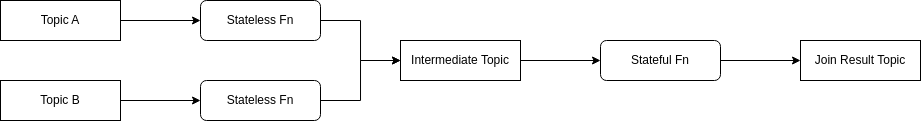

The diagram above was exported from draw.io. Its source (the exported page's mxGraphModel, read from the mxfile embedded in the PNG):
<mxGraphModel dx="2037" dy="800" grid="1" gridSize="10" guides="1" tooltips="1" connect="1" arrows="1" fold="1" page="1" pageScale="1" pageWidth="850" pageHeight="1100" math="0" shadow="0">
  <root>
    <mxCell id="0" />
    <mxCell id="1" parent="0" />
    <mxCell id="NG65TVI_046J6bM86mEU-8" style="edgeStyle=orthogonalEdgeStyle;rounded=0;orthogonalLoop=1;jettySize=auto;html=1;exitX=1;exitY=0.5;exitDx=0;exitDy=0;entryX=0;entryY=0.5;entryDx=0;entryDy=0;" edge="1" parent="1" source="NG65TVI_046J6bM86mEU-1" target="NG65TVI_046J6bM86mEU-4">
      <mxGeometry relative="1" as="geometry" />
    </mxCell>
    <mxCell id="NG65TVI_046J6bM86mEU-1" value="Topic A" style="rounded=0;whiteSpace=wrap;html=1;" vertex="1" parent="1">
      <mxGeometry x="40" y="40" width="120" height="40" as="geometry" />
    </mxCell>
    <mxCell id="NG65TVI_046J6bM86mEU-11" style="edgeStyle=orthogonalEdgeStyle;rounded=0;orthogonalLoop=1;jettySize=auto;html=1;exitX=1;exitY=0.5;exitDx=0;exitDy=0;" edge="1" parent="1" source="NG65TVI_046J6bM86mEU-2" target="NG65TVI_046J6bM86mEU-5">
      <mxGeometry relative="1" as="geometry" />
    </mxCell>
    <mxCell id="NG65TVI_046J6bM86mEU-2" value="Topic B" style="rounded=0;whiteSpace=wrap;html=1;" vertex="1" parent="1">
      <mxGeometry x="40" y="120" width="120" height="40" as="geometry" />
    </mxCell>
    <mxCell id="NG65TVI_046J6bM86mEU-12" style="edgeStyle=orthogonalEdgeStyle;rounded=0;orthogonalLoop=1;jettySize=auto;html=1;exitX=1;exitY=0.5;exitDx=0;exitDy=0;entryX=0;entryY=0.5;entryDx=0;entryDy=0;" edge="1" parent="1" source="NG65TVI_046J6bM86mEU-3" target="NG65TVI_046J6bM86mEU-6">
      <mxGeometry relative="1" as="geometry" />
    </mxCell>
    <mxCell id="NG65TVI_046J6bM86mEU-3" value="Intermediate Topic" style="rounded=0;whiteSpace=wrap;html=1;" vertex="1" parent="1">
      <mxGeometry x="440" y="80" width="120" height="40" as="geometry" />
    </mxCell>
    <mxCell id="NG65TVI_046J6bM86mEU-9" style="edgeStyle=orthogonalEdgeStyle;rounded=0;orthogonalLoop=1;jettySize=auto;html=1;exitX=1;exitY=0.5;exitDx=0;exitDy=0;entryX=0;entryY=0.5;entryDx=0;entryDy=0;" edge="1" parent="1" source="NG65TVI_046J6bM86mEU-4" target="NG65TVI_046J6bM86mEU-3">
      <mxGeometry relative="1" as="geometry" />
    </mxCell>
    <mxCell id="NG65TVI_046J6bM86mEU-4" value="Stateless Fn" style="rounded=1;whiteSpace=wrap;html=1;" vertex="1" parent="1">
      <mxGeometry x="240" y="40" width="120" height="40" as="geometry" />
    </mxCell>
    <mxCell id="NG65TVI_046J6bM86mEU-10" style="edgeStyle=orthogonalEdgeStyle;rounded=0;orthogonalLoop=1;jettySize=auto;html=1;exitX=1;exitY=0.5;exitDx=0;exitDy=0;" edge="1" parent="1" source="NG65TVI_046J6bM86mEU-5">
      <mxGeometry relative="1" as="geometry">
        <mxPoint x="440" y="100" as="targetPoint" />
        <Array as="points">
          <mxPoint x="400" y="140" />
          <mxPoint x="400" y="100" />
        </Array>
      </mxGeometry>
    </mxCell>
    <mxCell id="NG65TVI_046J6bM86mEU-5" value="Stateless Fn" style="rounded=1;whiteSpace=wrap;html=1;" vertex="1" parent="1">
      <mxGeometry x="240" y="120" width="120" height="40" as="geometry" />
    </mxCell>
    <mxCell id="NG65TVI_046J6bM86mEU-13" style="edgeStyle=orthogonalEdgeStyle;rounded=0;orthogonalLoop=1;jettySize=auto;html=1;exitX=1;exitY=0.5;exitDx=0;exitDy=0;entryX=0;entryY=0.5;entryDx=0;entryDy=0;" edge="1" parent="1" source="NG65TVI_046J6bM86mEU-6" target="NG65TVI_046J6bM86mEU-7">
      <mxGeometry relative="1" as="geometry" />
    </mxCell>
    <mxCell id="NG65TVI_046J6bM86mEU-6" value="Stateful Fn" style="rounded=1;whiteSpace=wrap;html=1;" vertex="1" parent="1">
      <mxGeometry x="640" y="80" width="120" height="40" as="geometry" />
    </mxCell>
    <mxCell id="NG65TVI_046J6bM86mEU-7" value="Join Result Topic" style="rounded=0;whiteSpace=wrap;html=1;" vertex="1" parent="1">
      <mxGeometry x="840" y="80" width="120" height="40" as="geometry" />
    </mxCell>
  </root>
</mxGraphModel>